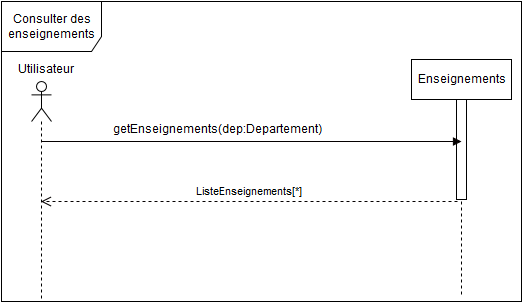

The diagram above was exported from draw.io. Its source (the exported page's mxGraphModel, read from the mxfile embedded in the PNG):
<mxGraphModel dx="1190" dy="734" grid="1" gridSize="10" guides="1" tooltips="1" connect="1" arrows="1" fold="1" page="1" pageScale="1" pageWidth="826" pageHeight="1169" background="#ffffff" math="0" shadow="0">
  <root>
    <mxCell id="0" />
    <mxCell id="1" parent="0" />
    <mxCell id="39" value="Consulter des enseignements&lt;br&gt;" style="shape=umlFrame;whiteSpace=wrap;html=1;strokeColor=#000000;fillColor=#FFFFFF;gradientColor=#ffffff;width=100;height=50;" parent="1" vertex="1">
      <mxGeometry x="60" y="20" width="520" height="300" as="geometry" />
    </mxCell>
    <mxCell id="70f201c1e4b3a49-51" value="" style="shape=umlLifeline;participant=umlActor;perimeter=lifelinePerimeter;whiteSpace=wrap;html=1;container=1;collapsible=0;recursiveResize=0;verticalAlign=top;spacingTop=36;labelBackgroundColor=#ffffff;outlineConnect=0;strokeColor=#000000;fillColor=#FFFFFF;gradientColor=#ffffff;" vertex="1" parent="1">
      <mxGeometry x="90" y="100" width="20" height="220" as="geometry" />
    </mxCell>
    <mxCell id="70f201c1e4b3a49-52" value="Utilisateur" style="text;html=1;resizable=0;points=[];autosize=1;align=left;verticalAlign=top;spacingTop=-4;" vertex="1" parent="1">
      <mxGeometry x="75" y="80" width="70" height="20" as="geometry" />
    </mxCell>
    <mxCell id="70f201c1e4b3a49-53" value="Enseignements" style="shape=umlLifeline;perimeter=lifelinePerimeter;whiteSpace=wrap;html=1;container=1;collapsible=0;recursiveResize=0;outlineConnect=0;strokeColor=#000000;fillColor=#FFFFFF;gradientColor=#ffffff;" vertex="1" parent="1">
      <mxGeometry x="470" y="78" width="100" height="235" as="geometry" />
    </mxCell>
    <mxCell id="70f201c1e4b3a49-54" value="" style="html=1;points=[];perimeter=orthogonalPerimeter;strokeColor=#000000;fillColor=#FFFFFF;gradientColor=#ffffff;" vertex="1" parent="70f201c1e4b3a49-53">
      <mxGeometry x="45" y="40" width="10" height="100" as="geometry" />
    </mxCell>
    <mxCell id="70f201c1e4b3a49-185" value="" style="html=1;verticalAlign=bottom;endArrow=block;strokeColor=#050000;" edge="1" parent="1" source="70f201c1e4b3a49-51">
      <mxGeometry width="80" relative="1" as="geometry">
        <mxPoint x="110.5" y="160" as="sourcePoint" />
        <mxPoint x="520" y="160" as="targetPoint" />
      </mxGeometry>
    </mxCell>
    <mxCell id="70f201c1e4b3a49-187" value="ListeEnseignements[*]" style="html=1;verticalAlign=bottom;endArrow=open;dashed=1;endSize=8;strokeColor=#050000;exitX=0.1;exitY=1.02;exitPerimeter=0;" edge="1" parent="1" source="70f201c1e4b3a49-54" target="70f201c1e4b3a49-51">
      <mxGeometry relative="1" as="geometry">
        <mxPoint x="515" y="178" as="sourcePoint" />
        <mxPoint x="435" y="178" as="targetPoint" />
      </mxGeometry>
    </mxCell>
    <mxCell id="70f201c1e4b3a49-205" value="getEnseignements(dep:Departement)" style="text;html=1;resizable=0;points=[];autosize=1;align=left;verticalAlign=top;spacingTop=-4;" vertex="1" parent="1">
      <mxGeometry x="170" y="140" width="220" height="20" as="geometry" />
    </mxCell>
  </root>
</mxGraphModel>